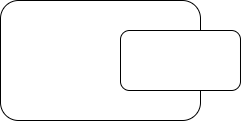

The diagram above was exported from draw.io. Its source (the exported page's mxGraphModel, read from the mxfile embedded in the PNG):
<mxGraphModel dx="1106" dy="806" grid="1" gridSize="10" guides="1" tooltips="1" connect="1" arrows="1" fold="1" page="1" pageScale="1" pageWidth="1100" pageHeight="850" math="0" shadow="0">
  <root>
    <mxCell id="ONc-4c2AOcf4odGfX9fb-0" />
    <mxCell id="ONc-4c2AOcf4odGfX9fb-1" parent="ONc-4c2AOcf4odGfX9fb-0" />
    <mxCell id="ONc-4c2AOcf4odGfX9fb-2" value="" style="rounded=1;whiteSpace=wrap;html=1;" vertex="1" parent="ONc-4c2AOcf4odGfX9fb-1">
      <mxGeometry x="80" y="40" width="200" height="120" as="geometry" />
    </mxCell>
    <mxCell id="ONc-4c2AOcf4odGfX9fb-3" value="" style="rounded=1;whiteSpace=wrap;html=1;" vertex="1" parent="ONc-4c2AOcf4odGfX9fb-1">
      <mxGeometry x="200" y="70" width="120" height="60" as="geometry" />
    </mxCell>
  </root>
</mxGraphModel>